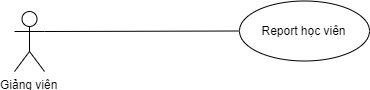

The diagram above was exported from draw.io. Its source (the exported page's mxGraphModel, read from the mxfile embedded in the PNG):
<mxGraphModel dx="1583" dy="5254" grid="1" gridSize="10" guides="1" tooltips="1" connect="1" arrows="1" fold="1" page="1" pageScale="1" pageWidth="3300" pageHeight="4681" math="0" shadow="1">
  <root>
    <mxCell id="0" />
    <mxCell id="1" parent="0" />
    <mxCell id="2" value="Giảng viên" style="shape=umlActor;verticalLabelPosition=bottom;labelBackgroundColor=#ffffff;verticalAlign=top;html=1;outlineConnect=0;" vertex="1" parent="1">
      <mxGeometry x="1860" y="460" width="30" height="60" as="geometry" />
    </mxCell>
    <mxCell id="3" value="" style="endArrow=none;html=1;shadow=0;exitX=1;exitY=0.3333333333333333;exitDx=0;exitDy=0;exitPerimeter=0;entryX=0;entryY=0.5;entryDx=0;entryDy=0;" edge="1" source="2" target="4" parent="1">
      <mxGeometry width="50" height="50" relative="1" as="geometry">
        <mxPoint x="1993" y="995" as="sourcePoint" />
        <mxPoint x="2099" y="810" as="targetPoint" />
      </mxGeometry>
    </mxCell>
    <mxCell id="4" value="Report học viên" style="ellipse;whiteSpace=wrap;html=1;shadow=0;" vertex="1" parent="1">
      <mxGeometry x="2085" y="449.5" width="130" height="60" as="geometry" />
    </mxCell>
  </root>
</mxGraphModel>